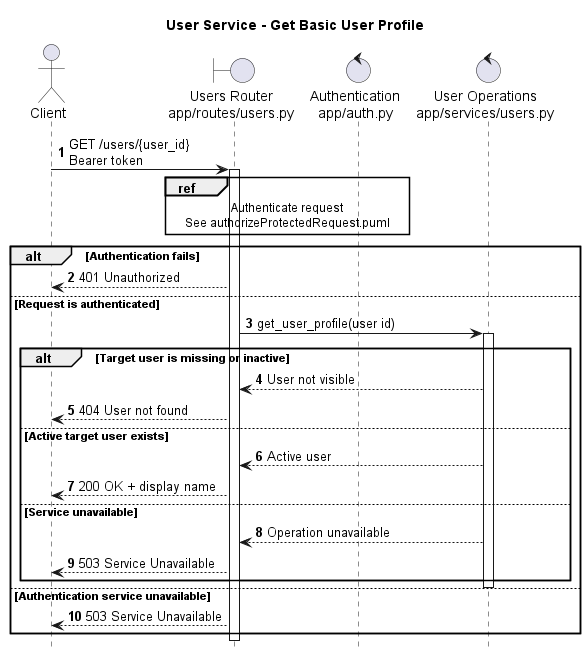

The diagram above was rendered by PlantUML. Its source (embedded in the PNG):
@startuml
title User Service - Get Basic User Profile

autonumber
hide footbox
skinparam shadowing false
skinparam responseMessageBelowArrow true

actor Client
boundary "Users Router\napp/routes/users.py" as API
control "Authentication\napp/auth.py" as Auth
control "User Operations\napp/services/users.py" as Users

Client -> API: GET /users/{user_id}\nBearer token
activate API

ref over API, Auth
  Authenticate request
  See authorizeProtectedRequest.puml
end ref

alt Authentication fails
  API --> Client: 401 Unauthorized
else Request is authenticated
  API -> Users: get_user_profile(user id)
  activate Users

  alt Target user is missing or inactive
    Users --> API: User not visible
    API --> Client: 404 User not found
  else Active target user exists
    Users --> API: Active user
    API --> Client: 200 OK + display name
  else Service unavailable
    Users --> API: Operation unavailable
    API --> Client: 503 Service Unavailable
  end
  deactivate Users
else Authentication service unavailable
  API --> Client: 503 Service Unavailable
end

deactivate API
@enduml